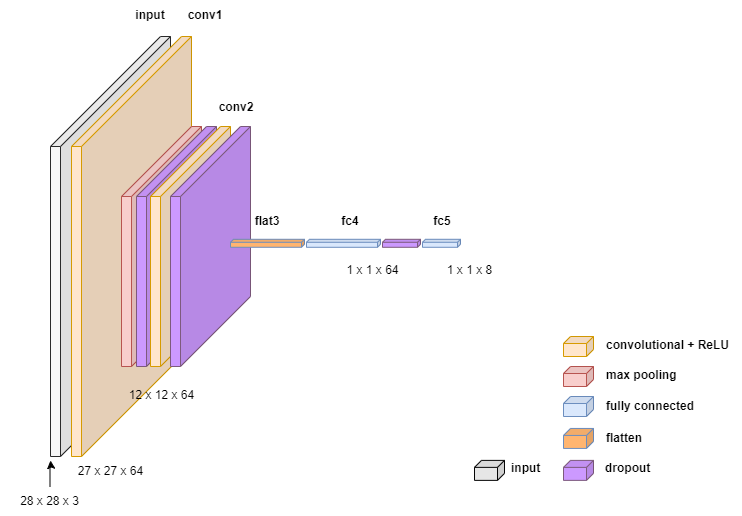

The diagram above was exported from draw.io. Its source (the exported page's mxGraphModel, read from the mxfile embedded in the PNG):
<mxGraphModel dx="1474" dy="585" grid="1" gridSize="10" guides="1" tooltips="1" connect="1" arrows="1" fold="1" page="1" pageScale="1" pageWidth="827" pageHeight="583" math="0" shadow="0">
  <root>
    <mxCell id="0" />
    <mxCell id="1" parent="0" />
    <mxCell id="gZlpyPorSzMEWn9MJ8HM-8" value="" style="shape=cube;whiteSpace=wrap;html=1;boundedLbl=1;backgroundOutline=1;darkOpacity=0.05;darkOpacity2=0.1;size=110;direction=east;flipH=1;fillColor=#F7F7F7;strokeColor=#2B2B2B;" parent="1" vertex="1">
      <mxGeometry x="50" y="96" width="120" height="420" as="geometry" />
    </mxCell>
    <mxCell id="4f-DMQIj-ya-iA7LCkDa-1" value="" style="shape=cube;whiteSpace=wrap;html=1;boundedLbl=1;backgroundOutline=1;darkOpacity=0.05;darkOpacity2=0.1;size=110;direction=east;flipH=1;fillColor=#ffe6cc;strokeColor=#d79b00;" parent="1" vertex="1">
      <mxGeometry x="71" y="96" width="120" height="420" as="geometry" />
    </mxCell>
    <mxCell id="4f-DMQIj-ya-iA7LCkDa-3" value="" style="shape=cube;whiteSpace=wrap;html=1;boundedLbl=1;backgroundOutline=1;darkOpacity=0.05;darkOpacity2=0.1;size=70;direction=east;flipH=1;fillColor=#f8cecc;strokeColor=#b85450;" parent="1" vertex="1">
      <mxGeometry x="121" y="186" width="80" height="240" as="geometry" />
    </mxCell>
    <mxCell id="4f-DMQIj-ya-iA7LCkDa-5" value="" style="shape=cube;whiteSpace=wrap;html=1;boundedLbl=1;backgroundOutline=1;darkOpacity=0.05;darkOpacity2=0.1;size=70;direction=east;flipH=1;fillColor=#CC99FF;strokeColor=#7D5A7D;" parent="1" vertex="1">
      <mxGeometry x="136" y="186" width="80" height="240" as="geometry" />
    </mxCell>
    <mxCell id="gZlpyPorSzMEWn9MJ8HM-5" value="" style="shape=cube;whiteSpace=wrap;html=1;boundedLbl=1;backgroundOutline=1;darkOpacity=0.05;darkOpacity2=0.1;size=70;direction=east;flipH=1;fillColor=#FFE6CC;strokeColor=#D79B00;" parent="1" vertex="1">
      <mxGeometry x="150" y="186" width="80" height="240" as="geometry" />
    </mxCell>
    <mxCell id="gZlpyPorSzMEWn9MJ8HM-13" value="" style="shape=cube;whiteSpace=wrap;html=1;boundedLbl=1;backgroundOutline=1;darkOpacity=0.05;darkOpacity2=0.1;size=70;direction=east;flipH=1;fillColor=#CC99FF;strokeColor=#7D5A7D;" parent="1" vertex="1">
      <mxGeometry x="170" y="186" width="80" height="240" as="geometry" />
    </mxCell>
    <mxCell id="4f-DMQIj-ya-iA7LCkDa-20" value="" style="shape=cube;whiteSpace=wrap;html=1;boundedLbl=1;backgroundOutline=1;darkOpacity=0.05;darkOpacity2=0.1;size=3;direction=east;flipH=1;fillColor=#FFB570;strokeColor=#6c8ebf;" parent="1" vertex="1">
      <mxGeometry x="230" y="298.78000000000003" width="74" height="8" as="geometry" />
    </mxCell>
    <mxCell id="4f-DMQIj-ya-iA7LCkDa-21" value="" style="shape=cube;whiteSpace=wrap;html=1;boundedLbl=1;backgroundOutline=1;darkOpacity=0.05;darkOpacity2=0.1;size=3;direction=east;flipH=1;fillColor=#dae8fc;strokeColor=#6c8ebf;" parent="1" vertex="1">
      <mxGeometry x="306" y="298.79" width="74" height="8" as="geometry" />
    </mxCell>
    <mxCell id="4f-DMQIj-ya-iA7LCkDa-22" value="" style="shape=cube;whiteSpace=wrap;html=1;boundedLbl=1;backgroundOutline=1;darkOpacity=0.05;darkOpacity2=0.1;size=3;direction=east;flipH=1;fillColor=#CC99FF;strokeColor=#7D5A7D;" parent="1" vertex="1">
      <mxGeometry x="382" y="298.79" width="38" height="8" as="geometry" />
    </mxCell>
    <mxCell id="4f-DMQIj-ya-iA7LCkDa-23" value="" style="shape=cube;whiteSpace=wrap;html=1;boundedLbl=1;backgroundOutline=1;darkOpacity=0.05;darkOpacity2=0.1;size=7;direction=east;flipH=1;fillColor=#ffe6cc;strokeColor=#D79B00;" parent="1" vertex="1">
      <mxGeometry x="563" y="396" width="30" height="20" as="geometry" />
    </mxCell>
    <mxCell id="4f-DMQIj-ya-iA7LCkDa-24" value="" style="shape=cube;whiteSpace=wrap;html=1;boundedLbl=1;backgroundOutline=1;darkOpacity=0.05;darkOpacity2=0.1;size=7;direction=east;flipH=1;fillColor=#f8cecc;strokeColor=#b85450;" parent="1" vertex="1">
      <mxGeometry x="563" y="426" width="30" height="20" as="geometry" />
    </mxCell>
    <mxCell id="4f-DMQIj-ya-iA7LCkDa-26" value="" style="shape=cube;whiteSpace=wrap;html=1;boundedLbl=1;backgroundOutline=1;darkOpacity=0.05;darkOpacity2=0.1;size=7;direction=east;flipH=1;fillColor=#dae8fc;strokeColor=#6c8ebf;" parent="1" vertex="1">
      <mxGeometry x="563" y="456" width="30" height="20" as="geometry" />
    </mxCell>
    <mxCell id="4f-DMQIj-ya-iA7LCkDa-27" value="" style="shape=cube;whiteSpace=wrap;html=1;boundedLbl=1;backgroundOutline=1;darkOpacity=0.05;darkOpacity2=0.1;size=3;direction=east;flipH=1;fillColor=#DAE8FC;strokeColor=#6C8EBF;" parent="1" vertex="1">
      <mxGeometry x="422" y="298.78000000000003" width="38" height="8" as="geometry" />
    </mxCell>
    <mxCell id="4f-DMQIj-ya-iA7LCkDa-29" value="&lt;b&gt;conv1&lt;/b&gt;" style="text;html=1;strokeColor=none;fillColor=none;align=center;verticalAlign=middle;whiteSpace=wrap;rounded=0;" parent="1" vertex="1">
      <mxGeometry x="185" y="60" width="40" height="30" as="geometry" />
    </mxCell>
    <mxCell id="4f-DMQIj-ya-iA7LCkDa-31" value="&lt;b&gt;conv2&lt;/b&gt;" style="text;html=1;strokeColor=none;fillColor=none;align=center;verticalAlign=middle;whiteSpace=wrap;rounded=0;" parent="1" vertex="1">
      <mxGeometry x="216" y="152" width="40" height="30" as="geometry" />
    </mxCell>
    <mxCell id="4f-DMQIj-ya-iA7LCkDa-35" value="&lt;b&gt;flat3&lt;/b&gt;" style="text;html=1;strokeColor=none;fillColor=none;align=center;verticalAlign=middle;whiteSpace=wrap;rounded=0;" parent="1" vertex="1">
      <mxGeometry x="247" y="266.22" width="40" height="30" as="geometry" />
    </mxCell>
    <mxCell id="4f-DMQIj-ya-iA7LCkDa-36" value="&lt;b&gt;fc4&lt;/b&gt;" style="text;html=1;strokeColor=none;fillColor=none;align=center;verticalAlign=middle;whiteSpace=wrap;rounded=0;" parent="1" vertex="1">
      <mxGeometry x="330" y="266.22" width="40" height="30" as="geometry" />
    </mxCell>
    <mxCell id="4f-DMQIj-ya-iA7LCkDa-38" value="27 x 27 x 64" style="text;html=1;strokeColor=none;fillColor=none;align=center;verticalAlign=middle;whiteSpace=wrap;rounded=0;" parent="1" vertex="1">
      <mxGeometry x="61" y="516" width="99" height="30" as="geometry" />
    </mxCell>
    <mxCell id="4f-DMQIj-ya-iA7LCkDa-48" value="1 x 1 x 64" style="text;html=1;strokeColor=none;fillColor=none;align=center;verticalAlign=middle;whiteSpace=wrap;rounded=0;" parent="1" vertex="1">
      <mxGeometry x="323" y="318.12" width="99" height="24" as="geometry" />
    </mxCell>
    <mxCell id="4f-DMQIj-ya-iA7LCkDa-49" value="1 x 1 x 8" style="text;html=1;strokeColor=none;fillColor=none;align=center;verticalAlign=middle;whiteSpace=wrap;rounded=0;" parent="1" vertex="1">
      <mxGeometry x="420" y="318.12" width="99" height="24" as="geometry" />
    </mxCell>
    <mxCell id="4f-DMQIj-ya-iA7LCkDa-50" value="convolutional + ReLU" style="text;html=1;strokeColor=none;fillColor=none;align=left;verticalAlign=middle;whiteSpace=wrap;rounded=0;fontStyle=1" parent="1" vertex="1">
      <mxGeometry x="604" y="393.06" width="138" height="23.88" as="geometry" />
    </mxCell>
    <mxCell id="4f-DMQIj-ya-iA7LCkDa-51" value="max pooling" style="text;html=1;strokeColor=none;fillColor=none;align=left;verticalAlign=middle;whiteSpace=wrap;rounded=0;fontStyle=1" parent="1" vertex="1">
      <mxGeometry x="604" y="423.06" width="138" height="23.88" as="geometry" />
    </mxCell>
    <mxCell id="4f-DMQIj-ya-iA7LCkDa-52" value="fully connected" style="text;html=1;strokeColor=none;fillColor=none;align=left;verticalAlign=middle;whiteSpace=wrap;rounded=0;fontStyle=1" parent="1" vertex="1">
      <mxGeometry x="604" y="454.12" width="138" height="23.88" as="geometry" />
    </mxCell>
    <mxCell id="4f-DMQIj-ya-iA7LCkDa-53" value="d&lt;span style=&quot;background-color: initial;&quot;&gt;ropout&lt;/span&gt;" style="text;html=1;strokeColor=none;fillColor=none;align=left;verticalAlign=middle;whiteSpace=wrap;rounded=0;fontStyle=1" parent="1" vertex="1">
      <mxGeometry x="603" y="516" width="138" height="23.88" as="geometry" />
    </mxCell>
    <mxCell id="gZlpyPorSzMEWn9MJ8HM-1" value="" style="shape=cube;whiteSpace=wrap;html=1;boundedLbl=1;backgroundOutline=1;darkOpacity=0.05;darkOpacity2=0.1;size=7;direction=east;flipH=1;fillColor=#CC99FF;strokeColor=#7D5A7D;" parent="1" vertex="1">
      <mxGeometry x="563" y="519.88" width="30" height="20" as="geometry" />
    </mxCell>
    <mxCell id="gZlpyPorSzMEWn9MJ8HM-6" value="" style="shape=cube;whiteSpace=wrap;html=1;boundedLbl=1;backgroundOutline=1;darkOpacity=0.05;darkOpacity2=0.1;size=7;direction=east;flipH=1;fillColor=#E6E6E6;strokeColor=#050505;" parent="1" vertex="1">
      <mxGeometry x="474" y="519.88" width="30" height="20" as="geometry" />
    </mxCell>
    <mxCell id="gZlpyPorSzMEWn9MJ8HM-7" value="input" style="text;html=1;strokeColor=none;fillColor=none;align=left;verticalAlign=middle;whiteSpace=wrap;rounded=0;fontStyle=1" parent="1" vertex="1">
      <mxGeometry x="509" y="516" width="41" height="23.88" as="geometry" />
    </mxCell>
    <mxCell id="gZlpyPorSzMEWn9MJ8HM-11" value="" style="edgeStyle=orthogonalEdgeStyle;rounded=0;orthogonalLoop=1;jettySize=auto;html=1;" parent="1" source="gZlpyPorSzMEWn9MJ8HM-9" edge="1">
      <mxGeometry relative="1" as="geometry">
        <mxPoint x="50" y="520" as="targetPoint" />
      </mxGeometry>
    </mxCell>
    <mxCell id="gZlpyPorSzMEWn9MJ8HM-9" value="28 x 28 x 3" style="text;html=1;strokeColor=none;fillColor=none;align=center;verticalAlign=middle;whiteSpace=wrap;rounded=0;" parent="1" vertex="1">
      <mxGeometry y="546" width="99" height="30" as="geometry" />
    </mxCell>
    <mxCell id="gZlpyPorSzMEWn9MJ8HM-14" value="12 x 12 x 64" style="text;html=1;strokeColor=none;fillColor=none;align=center;verticalAlign=middle;whiteSpace=wrap;rounded=0;" parent="1" vertex="1">
      <mxGeometry x="111.5" y="440" width="99" height="30" as="geometry" />
    </mxCell>
    <mxCell id="gZlpyPorSzMEWn9MJ8HM-17" value="" style="shape=cube;whiteSpace=wrap;html=1;boundedLbl=1;backgroundOutline=1;darkOpacity=0.05;darkOpacity2=0.1;size=7;direction=east;flipH=1;fillColor=#FFB570;strokeColor=#6c8ebf;" parent="1" vertex="1">
      <mxGeometry x="563" y="487.94" width="30" height="20" as="geometry" />
    </mxCell>
    <mxCell id="gZlpyPorSzMEWn9MJ8HM-18" value="flatten" style="text;html=1;strokeColor=none;fillColor=none;align=left;verticalAlign=middle;whiteSpace=wrap;rounded=0;fontStyle=1" parent="1" vertex="1">
      <mxGeometry x="604" y="486" width="138" height="23.88" as="geometry" />
    </mxCell>
    <mxCell id="gZlpyPorSzMEWn9MJ8HM-22" value="&lt;b&gt;fc5&lt;/b&gt;" style="text;html=1;strokeColor=none;fillColor=none;align=center;verticalAlign=middle;whiteSpace=wrap;rounded=0;" parent="1" vertex="1">
      <mxGeometry x="422" y="266.22" width="40" height="30" as="geometry" />
    </mxCell>
    <mxCell id="gZlpyPorSzMEWn9MJ8HM-23" value="&lt;b&gt;input&lt;/b&gt;" style="text;html=1;strokeColor=none;fillColor=none;align=center;verticalAlign=middle;whiteSpace=wrap;rounded=0;" parent="1" vertex="1">
      <mxGeometry x="130" y="60" width="40" height="30" as="geometry" />
    </mxCell>
  </root>
</mxGraphModel>